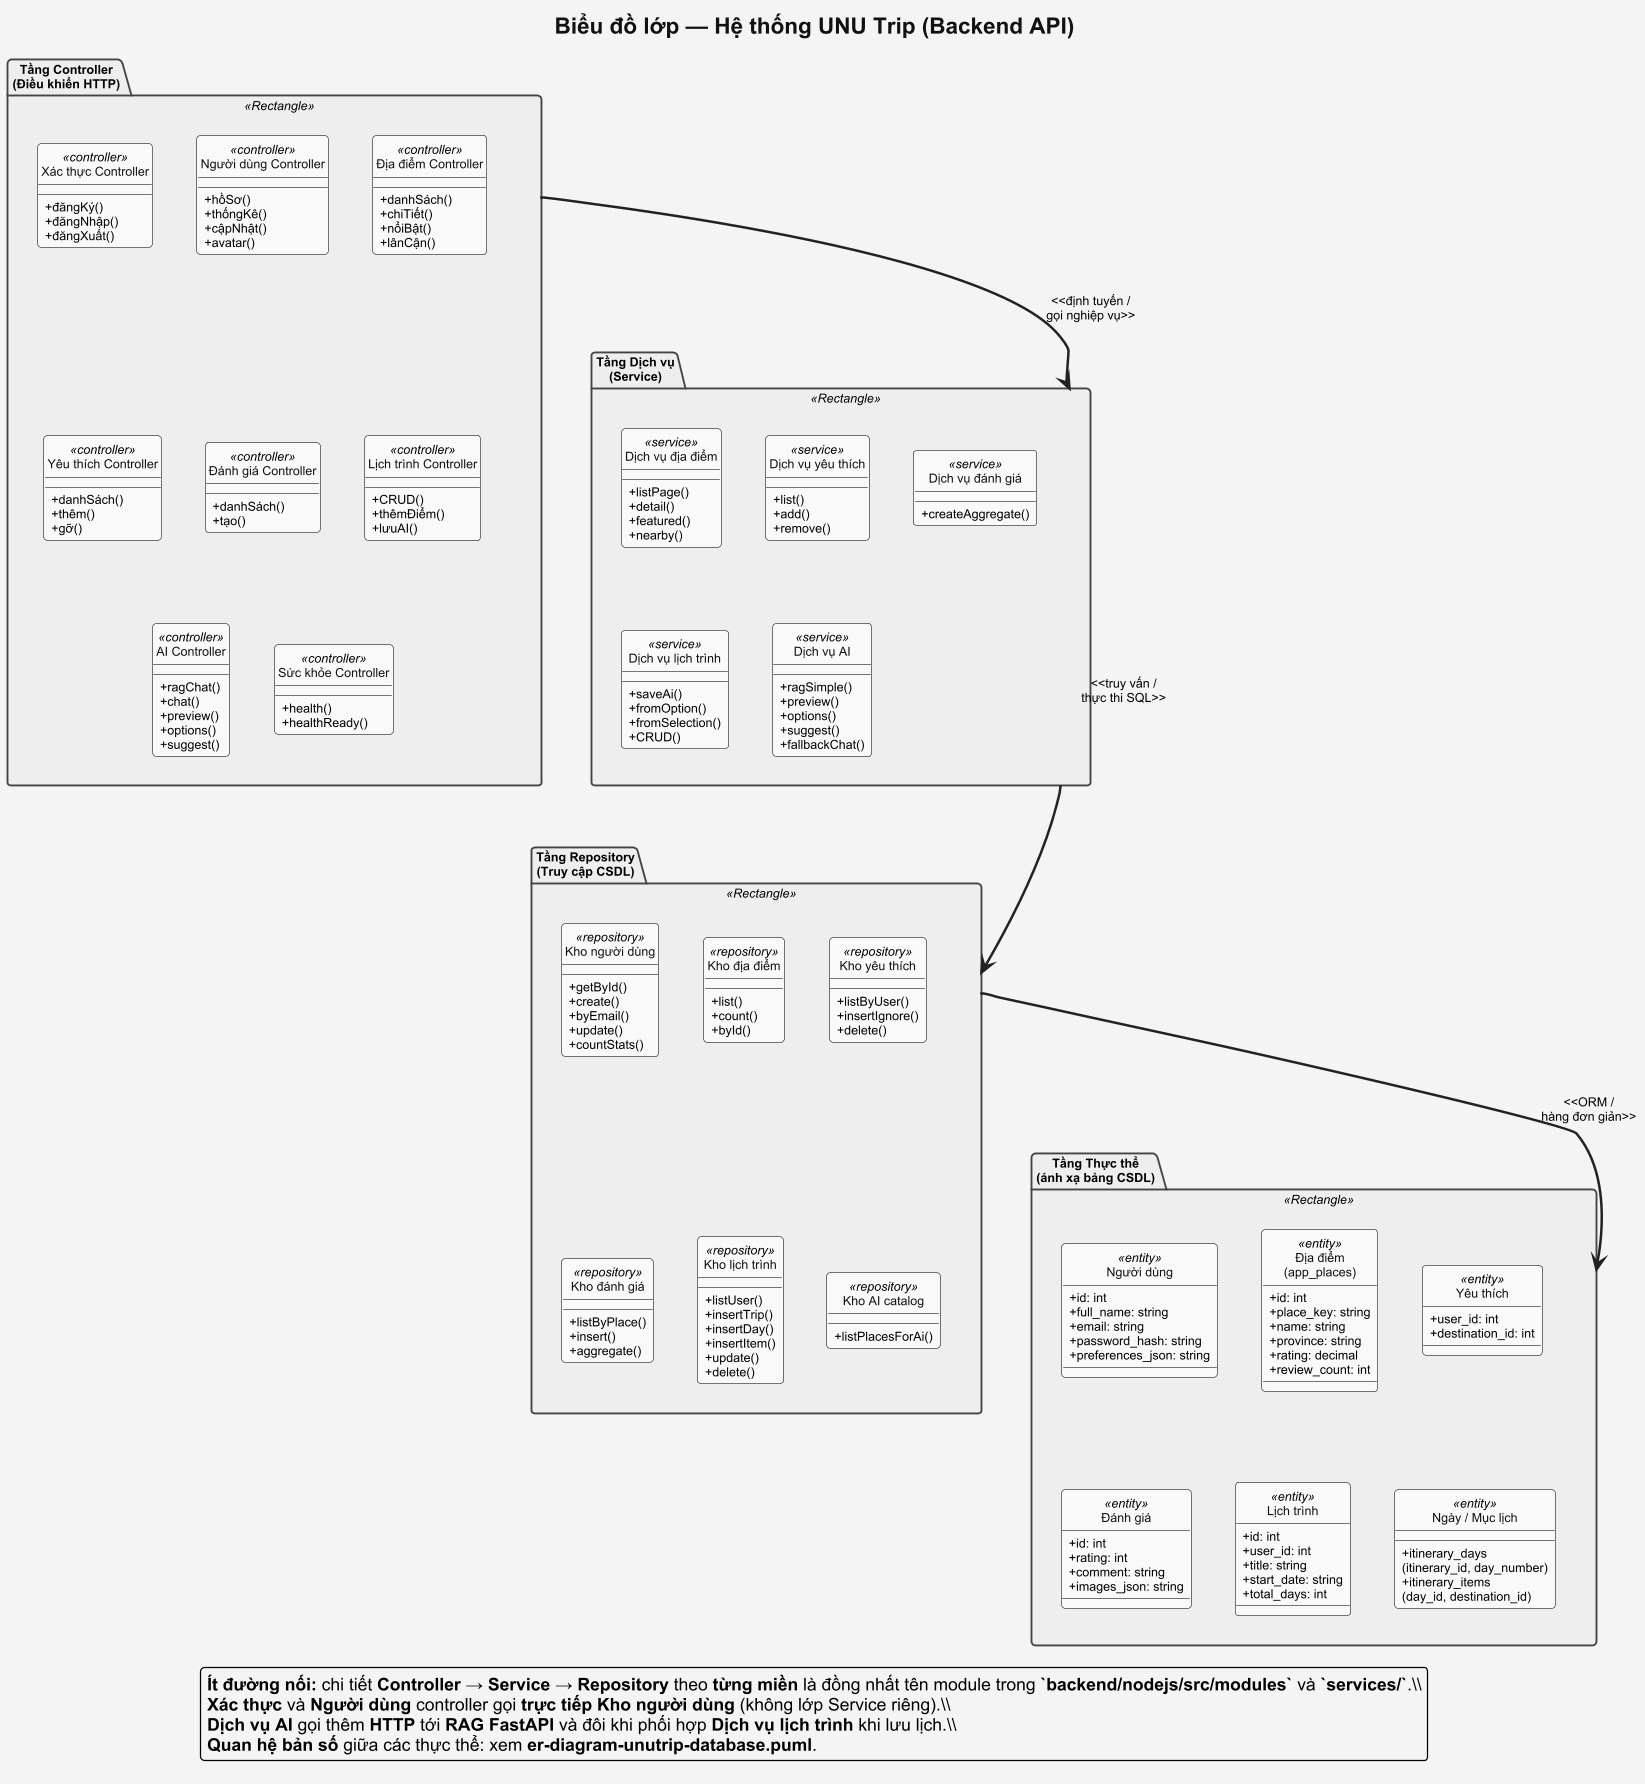

The diagram above was rendered by PlantUML. Its source (embedded in the PNG):
@startuml class-diagram-backend-unutrip
' Biểu đồ lớp Backend UNU Trip — cùng phong cách skinparam với er-diagram-unutrip-database
' Chỉ **3 đường nối** giữa 4 tầng (không nối từng lớp với nhau)

skinparam dpi 120
skinparam shadowing false
skinparam defaultFontName Arial
skinparam defaultFontSize 10
skinparam classAttributeIconSize 0

skinparam backgroundColor #F4F4F4
skinparam roundcorner 6

skinparam title {
  FontSize 18
  FontColor #111111
}

skinparam class {
  BackgroundColor #F9F9F9
  BorderColor #222222
  FontColor #111111
}

skinparam package {
  BackgroundColor #EEEEEE
  BorderColor #444444
}

skinparam arrow {
  Color #222222
  Thickness 2
}

title Biểu đồ lớp — Hệ thống UNU Trip (Backend API)

hide circle
top to bottom direction


package "Tầng Controller\n(Điều khiển HTTP)" <<Rectangle>> as PKG_CTRL {

  class "Xác thực Controller" as C_Auth <<controller>> {
    +đăngKý()
    +đăngNhập()
    +đăngXuất()
  }

  class "Người dùng Controller" as C_User <<controller>> {
    +hồSơ()
    +thốngKê()
    +cậpNhật()
    +avatar()
  }

  class "Địa điểm Controller" as C_Dest <<controller>> {
    +danhSách()
    +chiTiết()
    +nổiBật()
    +lânCận()
  }

  class "Yêu thích Controller" as C_Fav <<controller>> {
    +danhSách()
    +thêm()
    +gỡ()
  }

  class "Đánh giá Controller" as C_Rev <<controller>> {
    +danhSách()
    +tạo()
  }

  class "Lịch trình Controller" as C_Itin <<controller>> {
    +CRUD()
    +thêmĐiểm()
    +lưuAI()
  }

  class "AI Controller" as C_AI <<controller>> {
    +ragChat()
    +chat()
    +preview()
    +options()
    +suggest()
  }

  class "Sức khỏe Controller" as C_H <<controller>> {
    +health()
    +healthReady()
  }
}


package "Tầng Dịch vụ\n(Service)" <<Rectangle>> as PKG_SVC {

  class "Dịch vụ địa điểm" as S_Dest <<service>> {
    +listPage()
    +detail()
    +featured()
    +nearby()
  }

  class "Dịch vụ yêu thích" as S_Fav <<service>> {
    +list()
    +add()
    +remove()
  }

  class "Dịch vụ đánh giá" as S_Rev <<service>> {
    +createAggregate()
  }

  class "Dịch vụ lịch trình" as S_Itin <<service>> {
    +saveAi()
    +fromOption()
    +fromSelection()
    +CRUD()
  }

  class "Dịch vụ AI" as S_AI <<service>> {
    +ragSimple()
    +preview()
    +options()
    +suggest()
    +fallbackChat()
  }
}


package "Tầng Repository\n(Truy cập CSDL)" <<Rectangle>> as PKG_REP {

  class "Kho người dùng" as R_User <<repository>> {
    +getById()
    +create()
    +byEmail()
    +update()
    +countStats()
  }

  class "Kho địa điểm" as R_Dest <<repository>> {
    +list()
    +count()
    +byId()
  }

  class "Kho yêu thích" as R_Fav <<repository>> {
    +listByUser()
    +insertIgnore()
    +delete()
  }

  class "Kho đánh giá" as R_Rev <<repository>> {
    +listByPlace()
    +insert()
    +aggregate()
  }

  class "Kho lịch trình" as R_Itin <<repository>> {
    +listUser()
    +insertTrip()
    +insertDay()
    +insertItem()
    +update()
    +delete()
  }

  class "Kho AI catalog" as R_AI <<repository>> {
    +listPlacesForAi()
  }
}


package "Tầng Thực thể\n(ánh xạ bảng CSDL)" <<Rectangle>> as PKG_ENT {

  class "Người dùng" as E_User <<entity>> {
    +id: int
    +full_name: string
    +email: string
    +password_hash: string
    +preferences_json: string
  }

  class "Địa điểm\n(app_places)" as E_Place <<entity>> {
    +id: int
    +place_key: string
    +name: string
    +province: string
    +rating: decimal
    +review_count: int
  }

  class "Yêu thích" as E_Fav <<entity>> {
    +user_id: int
    +destination_id: int
  }

  class "Đánh giá" as E_Rev <<entity>> {
    +id: int
    +rating: int
    +comment: string
    +images_json: string
  }

  class "Lịch trình" as E_Itin <<entity>> {
    +id: int
    +user_id: int
    +title: string
    +start_date: string
    +total_days: int
  }

  class "Ngày / Mục lịch" as E_ItinSub <<entity>> {
    +itinerary_days\n(itinerary_id, day_number)
    +itinerary_items\n(day_id, destination_id)
  }
}


' ----- Chỉ ba luồng phụ thuộc giữa các tầng -----
PKG_CTRL -down-> PKG_SVC : <<định tuyến /\ngọi nghiệp vụ>>

PKG_SVC -down-> PKG_REP : <<truy vấn /\nthực thi SQL>>

PKG_REP -down-> PKG_ENT : <<ORM /\nhàng đơn giản>>


legend bottom
  **Ít đường nối:** chi tiết **Controller → Service → Repository** theo **từng miền** là đồng nhất tên module trong **`backend/nodejs/src/modules`** và **`services/`**.\\
  **Xác thực** và **Người dùng** controller gọi **trực tiếp Kho người dùng** (không lớp Service riêng).\\
  **Dịch vụ AI** gọi thêm **HTTP** tới **RAG FastAPI** và đôi khi phối hợp **Dịch vụ lịch trình** khi lưu lịch.\\
  **Quan hệ bản số** giữa các thực thể: xem **er-diagram-unutrip-database.puml**.
endlegend

@enduml